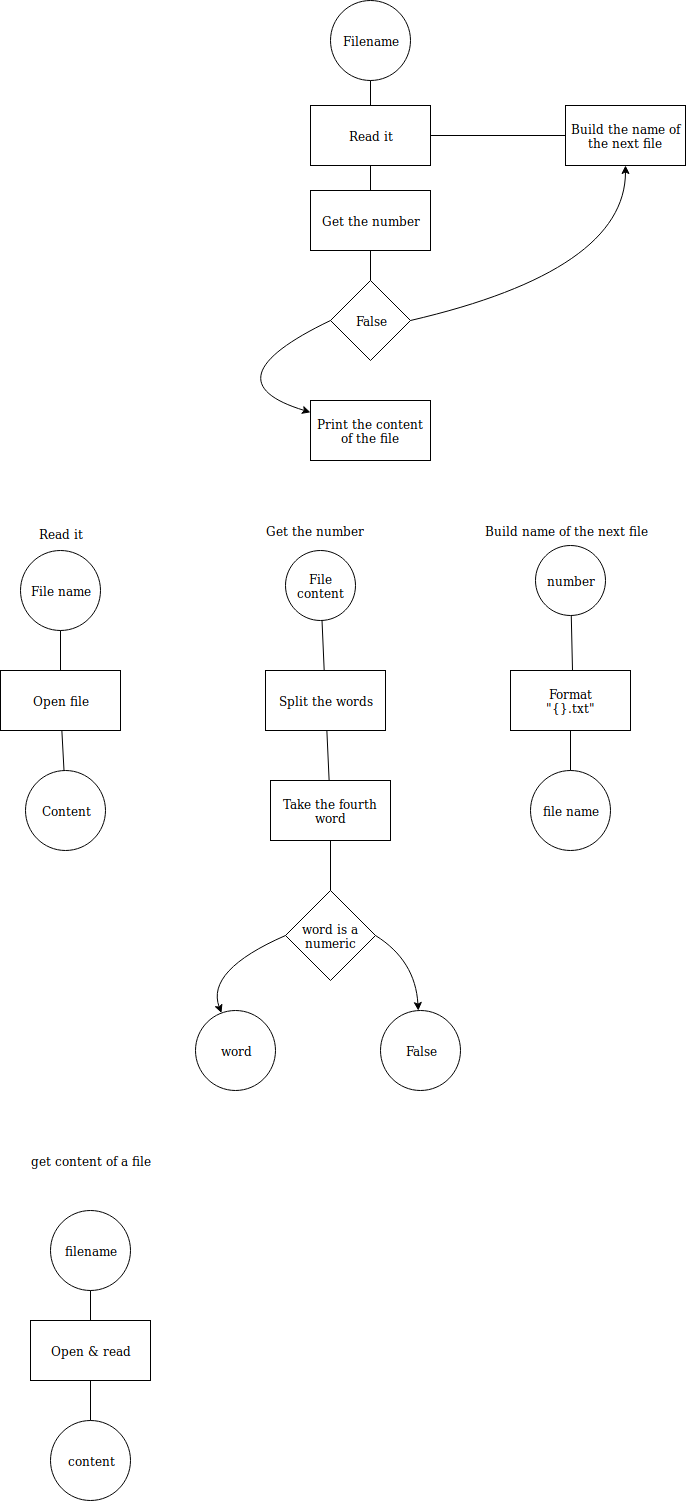

The diagram above was exported from draw.io. Its source (the exported page's mxGraphModel, read from the mxfile embedded in the PNG):
<mxGraphModel dx="984" dy="735" grid="1" gridSize="10" guides="1" tooltips="1" connect="1" arrows="1" fold="1" page="1" pageScale="1" pageWidth="850" pageHeight="1100" math="0" shadow="0">
  <root>
    <mxCell id="0" />
    <mxCell id="1" parent="0" />
    <mxCell id="3BTv12XVhHS2WREwbm-u-4" value="" style="curved=1;endArrow=classic;html=1;" edge="1" parent="1" source="3BTv12XVhHS2WREwbm-u-2">
      <mxGeometry width="50" height="50" relative="1" as="geometry">
        <mxPoint x="370" y="400" as="sourcePoint" />
        <mxPoint x="590" y="174.28571428571433" as="targetPoint" />
        <Array as="points">
          <mxPoint x="770" y="360" />
          <mxPoint x="740" y="210" />
        </Array>
      </mxGeometry>
    </mxCell>
    <mxCell id="3BTv12XVhHS2WREwbm-u-7" value="Filename" style="ellipse;whiteSpace=wrap;html=1;aspect=fixed;" vertex="1" parent="1">
      <mxGeometry x="385" y="30" width="80" height="80" as="geometry" />
    </mxCell>
    <mxCell id="3BTv12XVhHS2WREwbm-u-8" value="" style="endArrow=none;html=1;" edge="1" parent="1" target="3BTv12XVhHS2WREwbm-u-7">
      <mxGeometry width="50" height="50" relative="1" as="geometry">
        <mxPoint x="425" y="160" as="sourcePoint" />
        <mxPoint x="360" y="170" as="targetPoint" />
      </mxGeometry>
    </mxCell>
    <mxCell id="3BTv12XVhHS2WREwbm-u-9" value="Read it" style="rounded=0;whiteSpace=wrap;html=1;" vertex="1" parent="1">
      <mxGeometry x="365" y="135" width="120" height="60" as="geometry" />
    </mxCell>
    <mxCell id="3BTv12XVhHS2WREwbm-u-10" value="" style="endArrow=none;html=1;" edge="1" parent="1" target="3BTv12XVhHS2WREwbm-u-9">
      <mxGeometry width="50" height="50" relative="1" as="geometry">
        <mxPoint x="425" y="240" as="sourcePoint" />
        <mxPoint x="360" y="300" as="targetPoint" />
      </mxGeometry>
    </mxCell>
    <mxCell id="3BTv12XVhHS2WREwbm-u-11" value="Get the number" style="rounded=0;whiteSpace=wrap;html=1;" vertex="1" parent="1">
      <mxGeometry x="365" y="220" width="120" height="60" as="geometry" />
    </mxCell>
    <mxCell id="3BTv12XVhHS2WREwbm-u-12" value="" style="endArrow=none;html=1;" edge="1" parent="1" source="3BTv12XVhHS2WREwbm-u-9" target="3BTv12XVhHS2WREwbm-u-13">
      <mxGeometry width="50" height="50" relative="1" as="geometry">
        <mxPoint x="290" y="360" as="sourcePoint" />
        <mxPoint x="420" y="300" as="targetPoint" />
      </mxGeometry>
    </mxCell>
    <mxCell id="3BTv12XVhHS2WREwbm-u-13" value="Build the name of the next file" style="rounded=0;whiteSpace=wrap;html=1;" vertex="1" parent="1">
      <mxGeometry x="620" y="135" width="120" height="60" as="geometry" />
    </mxCell>
    <mxCell id="3BTv12XVhHS2WREwbm-u-16" value="False" style="rhombus;whiteSpace=wrap;html=1;" vertex="1" parent="1">
      <mxGeometry x="385" y="310" width="80" height="80" as="geometry" />
    </mxCell>
    <mxCell id="3BTv12XVhHS2WREwbm-u-17" value="" style="endArrow=none;html=1;exitX=0.5;exitY=0;exitDx=0;exitDy=0;" edge="1" parent="1" source="3BTv12XVhHS2WREwbm-u-16">
      <mxGeometry width="50" height="50" relative="1" as="geometry">
        <mxPoint x="418" y="310" as="sourcePoint" />
        <mxPoint x="425" y="280" as="targetPoint" />
      </mxGeometry>
    </mxCell>
    <mxCell id="3BTv12XVhHS2WREwbm-u-19" value="" style="curved=1;endArrow=classic;html=1;exitX=1;exitY=0.5;exitDx=0;exitDy=0;entryX=0.5;entryY=1;entryDx=0;entryDy=0;" edge="1" parent="1" source="3BTv12XVhHS2WREwbm-u-16" target="3BTv12XVhHS2WREwbm-u-13">
      <mxGeometry width="50" height="50" relative="1" as="geometry">
        <mxPoint x="420" y="600" as="sourcePoint" />
        <mxPoint x="620" y="170" as="targetPoint" />
        <Array as="points">
          <mxPoint x="680" y="300" />
        </Array>
      </mxGeometry>
    </mxCell>
    <mxCell id="3BTv12XVhHS2WREwbm-u-20" value="" style="curved=1;endArrow=classic;html=1;exitX=0;exitY=0.5;exitDx=0;exitDy=0;" edge="1" parent="1" source="3BTv12XVhHS2WREwbm-u-16" target="3BTv12XVhHS2WREwbm-u-21">
      <mxGeometry width="50" height="50" relative="1" as="geometry">
        <mxPoint x="270" y="500" as="sourcePoint" />
        <mxPoint x="400" y="560" as="targetPoint" />
        <Array as="points">
          <mxPoint x="260" y="410" />
        </Array>
      </mxGeometry>
    </mxCell>
    <mxCell id="3BTv12XVhHS2WREwbm-u-21" value="Print the content of the file" style="rounded=0;whiteSpace=wrap;html=1;" vertex="1" parent="1">
      <mxGeometry x="365" y="430" width="120" height="60" as="geometry" />
    </mxCell>
    <mxCell id="3BTv12XVhHS2WREwbm-u-25" value="&lt;div&gt;Read it&lt;/div&gt;&lt;div&gt;&lt;br&gt;&lt;/div&gt;" style="text;html=1;strokeColor=none;fillColor=none;align=center;verticalAlign=middle;whiteSpace=wrap;rounded=0;" vertex="1" parent="1">
      <mxGeometry x="80" y="560" width="70" height="20" as="geometry" />
    </mxCell>
    <mxCell id="3BTv12XVhHS2WREwbm-u-26" value="File name" style="ellipse;whiteSpace=wrap;html=1;aspect=fixed;" vertex="1" parent="1">
      <mxGeometry x="75" y="580" width="80" height="80" as="geometry" />
    </mxCell>
    <mxCell id="3BTv12XVhHS2WREwbm-u-27" value="Content" style="ellipse;whiteSpace=wrap;html=1;aspect=fixed;" vertex="1" parent="1">
      <mxGeometry x="80" y="800" width="80" height="80" as="geometry" />
    </mxCell>
    <mxCell id="3BTv12XVhHS2WREwbm-u-28" value="Open file" style="rounded=0;whiteSpace=wrap;html=1;" vertex="1" parent="1">
      <mxGeometry x="55" y="700" width="120" height="60" as="geometry" />
    </mxCell>
    <mxCell id="3BTv12XVhHS2WREwbm-u-29" value="" style="endArrow=none;html=1;" edge="1" parent="1" source="3BTv12XVhHS2WREwbm-u-28" target="3BTv12XVhHS2WREwbm-u-26">
      <mxGeometry width="50" height="50" relative="1" as="geometry">
        <mxPoint x="90" y="690" as="sourcePoint" />
        <mxPoint x="140" y="640" as="targetPoint" />
      </mxGeometry>
    </mxCell>
    <mxCell id="3BTv12XVhHS2WREwbm-u-30" value="" style="endArrow=none;html=1;" edge="1" parent="1" source="3BTv12XVhHS2WREwbm-u-27" target="3BTv12XVhHS2WREwbm-u-28">
      <mxGeometry width="50" height="50" relative="1" as="geometry">
        <mxPoint x="10" y="870" as="sourcePoint" />
        <mxPoint x="60" y="820" as="targetPoint" />
      </mxGeometry>
    </mxCell>
    <mxCell id="3BTv12XVhHS2WREwbm-u-31" value="Get the number" style="text;html=1;strokeColor=none;fillColor=none;align=center;verticalAlign=middle;whiteSpace=wrap;rounded=0;" vertex="1" parent="1">
      <mxGeometry x="320" y="550" width="100" height="20" as="geometry" />
    </mxCell>
    <mxCell id="3BTv12XVhHS2WREwbm-u-32" value="File content" style="ellipse;whiteSpace=wrap;html=1;aspect=fixed;" vertex="1" parent="1">
      <mxGeometry x="340" y="580" width="70" height="70" as="geometry" />
    </mxCell>
    <mxCell id="3BTv12XVhHS2WREwbm-u-34" value="word" style="ellipse;whiteSpace=wrap;html=1;aspect=fixed;" vertex="1" parent="1">
      <mxGeometry x="250" y="1040" width="80" height="80" as="geometry" />
    </mxCell>
    <mxCell id="3BTv12XVhHS2WREwbm-u-36" value="Split the words" style="rounded=0;whiteSpace=wrap;html=1;" vertex="1" parent="1">
      <mxGeometry x="320" y="700" width="120" height="60" as="geometry" />
    </mxCell>
    <mxCell id="3BTv12XVhHS2WREwbm-u-37" value="Take the fourth word" style="rounded=0;whiteSpace=wrap;html=1;" vertex="1" parent="1">
      <mxGeometry x="325" y="810" width="120" height="60" as="geometry" />
    </mxCell>
    <mxCell id="3BTv12XVhHS2WREwbm-u-38" value="word is a numeric" style="rhombus;whiteSpace=wrap;html=1;" vertex="1" parent="1">
      <mxGeometry x="340" y="920" width="90" height="90" as="geometry" />
    </mxCell>
    <mxCell id="3BTv12XVhHS2WREwbm-u-39" value="" style="endArrow=none;html=1;" edge="1" parent="1" source="3BTv12XVhHS2WREwbm-u-38" target="3BTv12XVhHS2WREwbm-u-37">
      <mxGeometry width="50" height="50" relative="1" as="geometry">
        <mxPoint x="60" y="1230" as="sourcePoint" />
        <mxPoint x="110" y="1180" as="targetPoint" />
      </mxGeometry>
    </mxCell>
    <mxCell id="3BTv12XVhHS2WREwbm-u-41" value="" style="curved=1;endArrow=classic;html=1;exitX=0;exitY=0.5;exitDx=0;exitDy=0;" edge="1" parent="1" source="3BTv12XVhHS2WREwbm-u-38" target="3BTv12XVhHS2WREwbm-u-34">
      <mxGeometry width="50" height="50" relative="1" as="geometry">
        <mxPoint x="60" y="1210" as="sourcePoint" />
        <mxPoint x="110" y="1160" as="targetPoint" />
        <Array as="points">
          <mxPoint x="260" y="1000" />
        </Array>
      </mxGeometry>
    </mxCell>
    <mxCell id="3BTv12XVhHS2WREwbm-u-42" value="False" style="ellipse;whiteSpace=wrap;html=1;aspect=fixed;" vertex="1" parent="1">
      <mxGeometry x="435" y="1040" width="80" height="80" as="geometry" />
    </mxCell>
    <mxCell id="3BTv12XVhHS2WREwbm-u-43" value="" style="curved=1;endArrow=classic;html=1;exitX=1;exitY=0.5;exitDx=0;exitDy=0;" edge="1" parent="1" source="3BTv12XVhHS2WREwbm-u-38" target="3BTv12XVhHS2WREwbm-u-42">
      <mxGeometry width="50" height="50" relative="1" as="geometry">
        <mxPoint x="60" y="1210" as="sourcePoint" />
        <mxPoint x="110" y="1160" as="targetPoint" />
        <Array as="points">
          <mxPoint x="470" y="990" />
        </Array>
      </mxGeometry>
    </mxCell>
    <mxCell id="3BTv12XVhHS2WREwbm-u-44" value="" style="endArrow=none;html=1;" edge="1" parent="1" source="3BTv12XVhHS2WREwbm-u-36" target="3BTv12XVhHS2WREwbm-u-32">
      <mxGeometry width="50" height="50" relative="1" as="geometry">
        <mxPoint x="60" y="1190" as="sourcePoint" />
        <mxPoint x="110" y="1140" as="targetPoint" />
      </mxGeometry>
    </mxCell>
    <mxCell id="3BTv12XVhHS2WREwbm-u-45" value="Build name of the next file" style="text;html=1;strokeColor=none;fillColor=none;align=center;verticalAlign=middle;whiteSpace=wrap;rounded=0;" vertex="1" parent="1">
      <mxGeometry x="530" y="550" width="180" height="20" as="geometry" />
    </mxCell>
    <mxCell id="3BTv12XVhHS2WREwbm-u-49" value="number" style="ellipse;whiteSpace=wrap;html=1;aspect=fixed;" vertex="1" parent="1">
      <mxGeometry x="590" y="575" width="70" height="70" as="geometry" />
    </mxCell>
    <mxCell id="3BTv12XVhHS2WREwbm-u-51" value="file name" style="ellipse;whiteSpace=wrap;html=1;aspect=fixed;" vertex="1" parent="1">
      <mxGeometry x="585" y="800" width="80" height="80" as="geometry" />
    </mxCell>
    <mxCell id="3BTv12XVhHS2WREwbm-u-52" value="&lt;div&gt;Format &lt;br&gt;&lt;/div&gt;&lt;div&gt;&quot;{}.txt&quot;&lt;br&gt;&lt;/div&gt;" style="rounded=0;whiteSpace=wrap;html=1;" vertex="1" parent="1">
      <mxGeometry x="565" y="700" width="120" height="60" as="geometry" />
    </mxCell>
    <mxCell id="3BTv12XVhHS2WREwbm-u-53" value="" style="endArrow=none;html=1;" edge="1" parent="1" target="3BTv12XVhHS2WREwbm-u-49">
      <mxGeometry width="50" height="50" relative="1" as="geometry">
        <mxPoint x="627" y="700" as="sourcePoint" />
        <mxPoint x="690" y="900" as="targetPoint" />
      </mxGeometry>
    </mxCell>
    <mxCell id="3BTv12XVhHS2WREwbm-u-55" value="" style="endArrow=none;html=1;" edge="1" parent="1" source="3BTv12XVhHS2WREwbm-u-51" target="3BTv12XVhHS2WREwbm-u-52">
      <mxGeometry width="50" height="50" relative="1" as="geometry">
        <mxPoint x="60" y="1190" as="sourcePoint" />
        <mxPoint x="110" y="1140" as="targetPoint" />
      </mxGeometry>
    </mxCell>
    <mxCell id="3BTv12XVhHS2WREwbm-u-56" value="get content of a file" style="text;html=1;strokeColor=none;fillColor=none;align=center;verticalAlign=middle;whiteSpace=wrap;rounded=0;" vertex="1" parent="1">
      <mxGeometry x="60" y="1180" width="170" height="20" as="geometry" />
    </mxCell>
    <mxCell id="3BTv12XVhHS2WREwbm-u-57" value="filename" style="ellipse;whiteSpace=wrap;html=1;aspect=fixed;" vertex="1" parent="1">
      <mxGeometry x="105" y="1240" width="80" height="80" as="geometry" />
    </mxCell>
    <mxCell id="3BTv12XVhHS2WREwbm-u-58" value="content" style="ellipse;whiteSpace=wrap;html=1;aspect=fixed;" vertex="1" parent="1">
      <mxGeometry x="105" y="1450" width="80" height="80" as="geometry" />
    </mxCell>
    <mxCell id="3BTv12XVhHS2WREwbm-u-59" value="" style="endArrow=none;html=1;" edge="1" parent="1" target="3BTv12XVhHS2WREwbm-u-57">
      <mxGeometry width="50" height="50" relative="1" as="geometry">
        <mxPoint x="145" y="1360" as="sourcePoint" />
        <mxPoint x="170" y="1340" as="targetPoint" />
      </mxGeometry>
    </mxCell>
    <mxCell id="3BTv12XVhHS2WREwbm-u-60" value="Open &amp;amp; read" style="rounded=0;whiteSpace=wrap;html=1;" vertex="1" parent="1">
      <mxGeometry x="85" y="1350" width="120" height="60" as="geometry" />
    </mxCell>
    <mxCell id="3BTv12XVhHS2WREwbm-u-61" value="" style="endArrow=none;html=1;" edge="1" parent="1" source="3BTv12XVhHS2WREwbm-u-58" target="3BTv12XVhHS2WREwbm-u-60">
      <mxGeometry width="50" height="50" relative="1" as="geometry">
        <mxPoint x="130" y="1610" as="sourcePoint" />
        <mxPoint x="180" y="1560" as="targetPoint" />
      </mxGeometry>
    </mxCell>
    <mxCell id="3BTv12XVhHS2WREwbm-u-62" value="" style="endArrow=none;html=1;" edge="1" parent="1" source="3BTv12XVhHS2WREwbm-u-37" target="3BTv12XVhHS2WREwbm-u-36">
      <mxGeometry width="50" height="50" relative="1" as="geometry">
        <mxPoint x="180" y="1000" as="sourcePoint" />
        <mxPoint x="230" y="950" as="targetPoint" />
      </mxGeometry>
    </mxCell>
  </root>
</mxGraphModel>